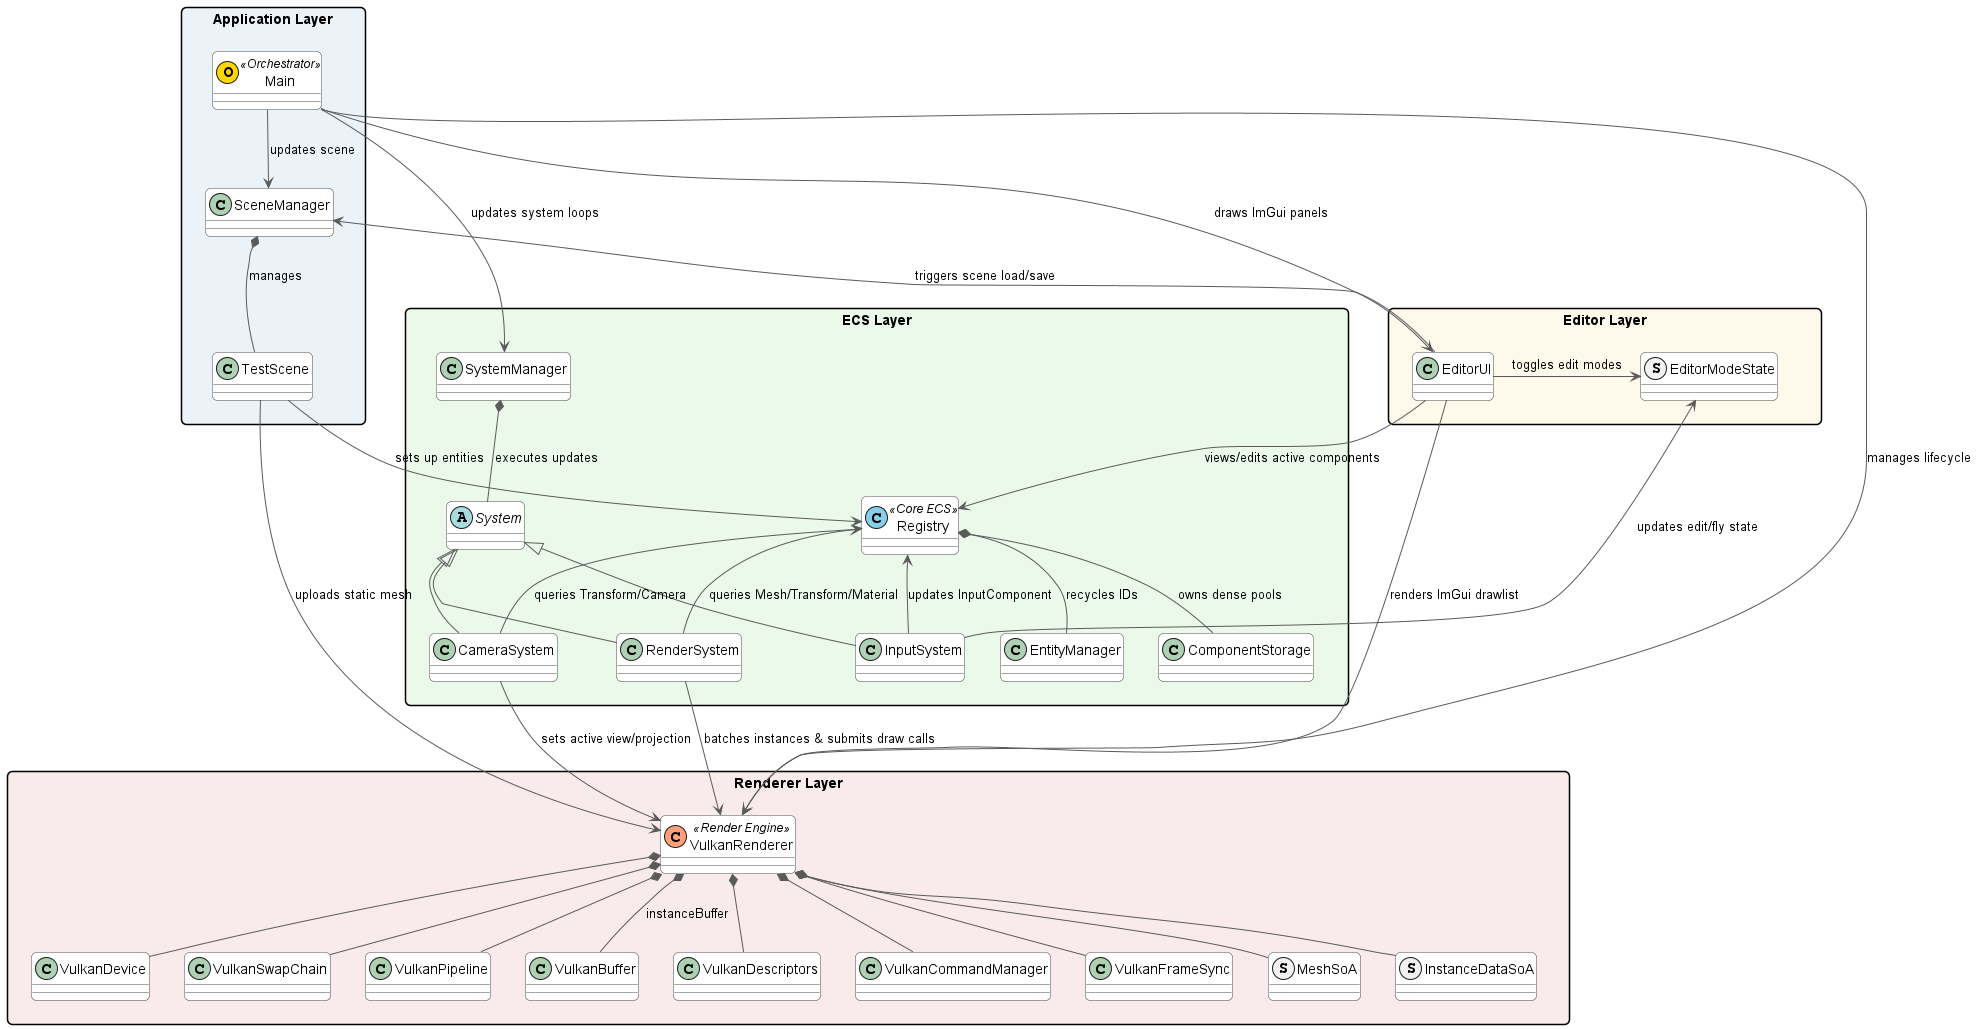

The diagram above was rendered by PlantUML. Its source (embedded in the PNG):
@startuml Architecture
skinparam monochrome false
skinparam shadowing false
skinparam packageStyle rectangle
skinparam roundCorner 10

' Style configuration
skinparam class {
    BackgroundColor White
    BorderColor #4A4A4A
    ArrowColor #5A5A5A
    AttributeIconSize 0
}

package "Application Layer" #EBF3F9 {
    class Main << (O, #FFD700) Orchestrator >>
    class SceneManager
    class TestScene
}

package "Editor Layer" #FFF9EB {
    class EditorUI
    struct EditorModeState
}

package "ECS Layer" #EBF9EB {
    class Registry << (C, #87CEEB) Core ECS >>
    class EntityManager
    class ComponentStorage
    class SystemManager
    
    abstract class System
    class InputSystem
    class CameraSystem
    class RenderSystem
}

package "Renderer Layer" #F9EBEB {
    class VulkanRenderer << (C, #FFA07A) Render Engine >>
    class VulkanDevice
    class VulkanSwapChain
    class VulkanPipeline
    class VulkanBuffer
    class VulkanDescriptors
    class VulkanCommandManager
    class VulkanFrameSync
    struct MeshSoA
    struct InstanceDataSoA
}

' Hidden layout alignment links to structure the diagram tiers vertically
"Application Layer" -[hidden]down-> "Editor Layer"
"Editor Layer" -[hidden]right-> "ECS Layer"
"Editor Layer" -[hidden]down-> "Renderer Layer"
"ECS Layer" -[hidden]down-> "Renderer Layer"

' Control Flow
Main -down-> SceneManager : updates scene
Main -down-> SystemManager : updates system loops
Main -down-> EditorUI : draws ImGui panels
Main -down-> VulkanRenderer : manages lifecycle

' Internal Application Relationships
SceneManager *-- TestScene : manages
TestScene -down-> Registry : sets up entities
TestScene -down-> VulkanRenderer : uploads static mesh

' Internal ECS Relationships
Registry *-- EntityManager : recycles IDs
Registry *-- ComponentStorage : owns dense pools
SystemManager *-- System : executes updates
System <|-- InputSystem
System <|-- CameraSystem
System <|-- RenderSystem

' Internal Renderer Relationships
VulkanRenderer *-- VulkanDevice
VulkanRenderer *-- VulkanSwapChain
VulkanRenderer *-- VulkanPipeline
VulkanRenderer *-- VulkanBuffer : instanceBuffer
VulkanRenderer *-- VulkanDescriptors
VulkanRenderer *-- VulkanCommandManager
VulkanRenderer *-- VulkanFrameSync
VulkanRenderer *-- MeshSoA
VulkanRenderer *-- InstanceDataSoA

' Inter-Package Dependencies (Aligned for minimal crossings)
InputSystem -left-> EditorModeState : updates edit/fly state
InputSystem -up-> Registry : updates InputComponent

CameraSystem -up-> Registry : queries Transform/Camera
CameraSystem -down-> VulkanRenderer : sets active view/projection

RenderSystem -up-> Registry : queries Mesh/Transform/Material
RenderSystem -down-> VulkanRenderer : batches instances & submits draw calls

EditorUI -right-> Registry : views/edits active components
EditorUI -left-> EditorModeState : toggles edit modes
EditorUI -down-> VulkanRenderer : renders ImGui drawlist
EditorUI -up-> SceneManager : triggers scene load/save
@enduml